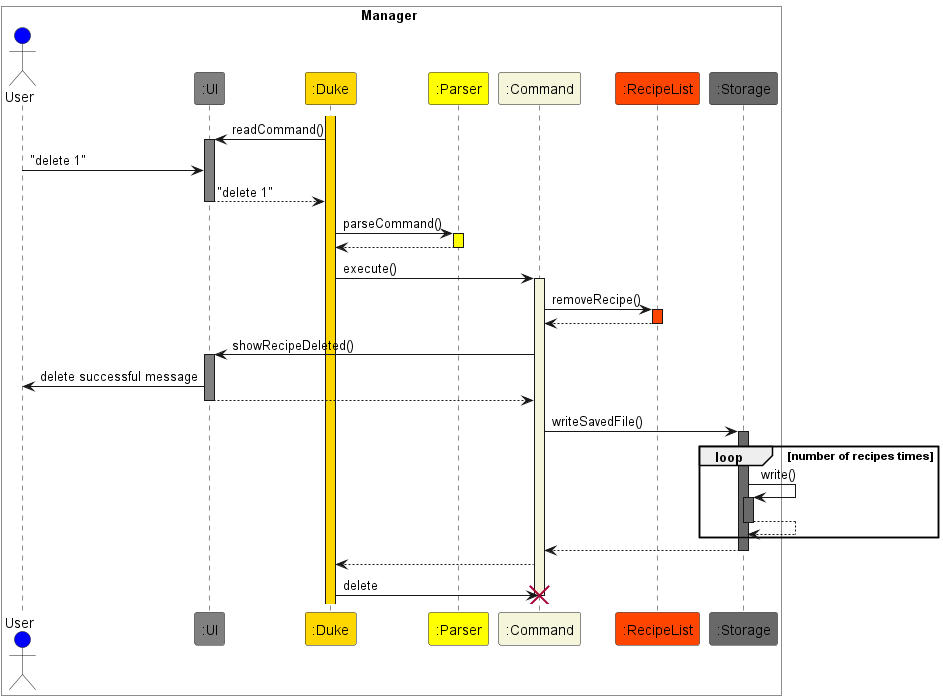

The diagram above was rendered by PlantUML. Its source (embedded in the PNG):
@startuml ArchitectureInteract
box Manager #White
Actor User #Blue
participant ":UI" as UI #Gray
participant ":Duke" as Duke #Gold
participant ":Parser" as Parser #Yellow
participant ":Command" as Command #Beige
participant ":RecipeList" as RecipeList #OrangeRed
participant ":Storage" as Storage #DimGray
end box

activate Duke #Gold
Duke -> UI : readCommand()
activate UI #Gray
User -> UI : "delete 1"
UI --> Duke : "delete 1"
deactivate UI
Duke -> Parser : parseCommand()
activate Parser #Yellow
Parser --> Duke
deactivate Parser
Duke -> Command : execute()
activate Command #Beige
Command -> RecipeList : removeRecipe()
activate RecipeList #OrangeRed
RecipeList --> Command
deactivate RecipeList
Command -> UI : showRecipeDeleted()
activate UI #Gray
UI -> User : delete successful message
UI --> Command
deactivate UI
Command -> Storage : writeSavedFile()
activate Storage #DimGray
loop number of recipes times
Storage -> Storage : write()
activate Storage #DimGray
Storage --> Storage
deactivate Storage
end loop
Storage --> Command
deactivate Storage
Command --> Duke
Duke -> Command : delete
deactivate Command
destroy Command

@enduml